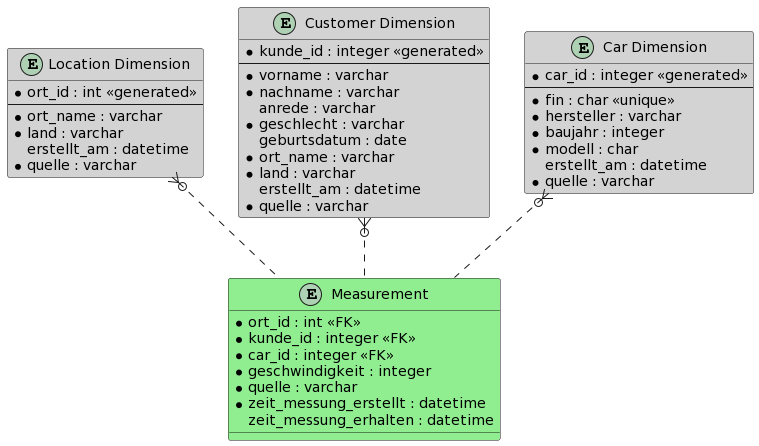

The diagram above was rendered by PlantUML. Its source (embedded in the PNG):
@startuml
entity "Measurement" as f01 #lightgreen {
  *ort_id : int <<FK>>
  *kunde_id : integer <<FK>>
  *car_id : integer <<FK>>
  *geschwindigkeit : integer
  * quelle : varchar
  *zeit_messung_erstellt : datetime
  zeit_messung_erhalten : datetime
}

entity "Location Dimension" as d01 #lightgray {
  *ort_id : int <<generated>>
  --
  *ort_name : varchar
  *land : varchar
  erstellt_am : datetime
  *quelle : varchar
}
entity "Customer Dimension" as d02 #lightgray {
  *kunde_id : integer <<generated>>
  --
  *vorname : varchar
  *nachname : varchar
  anrede : varchar
  *geschlecht : varchar
  geburtsdatum : date
  *ort_name : varchar
  *land : varchar
  erstellt_am : datetime
  *quelle : varchar
}
entity "Car Dimension" as d03 #lightgray {
  *car_id : integer <<generated>>
  --
  *fin : char <<unique>>
  *hersteller : varchar
  *baujahr : integer
  *modell : char
  erstellt_am : datetime
  *quelle : varchar
}

d01 }o.. f01
d02 }o.. f01
d03 }o.. f01
@enduml